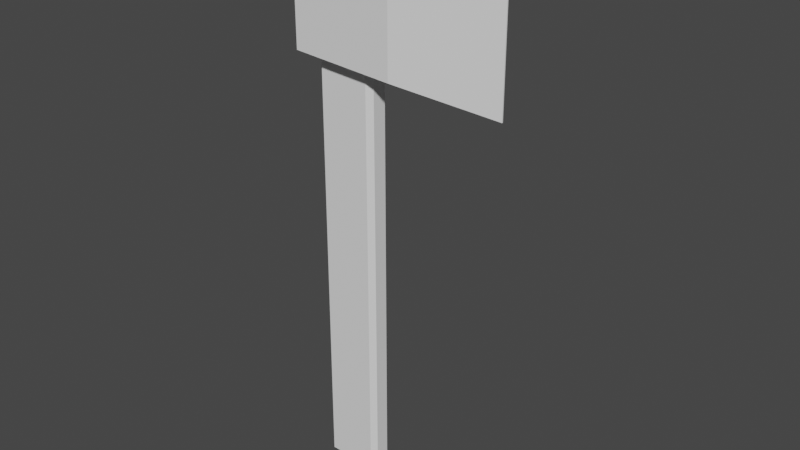 # Source: hatchet.blend  (saved by Blender 3.2.14; exported with 4.5.12 LTS)
import bpy
from mathutils import Matrix  # noqa: F401  (used for matrix-valued properties, if any)

bpy.ops.wm.read_factory_settings(use_empty=True)
scene = bpy.context.scene
scene.name = 'Scene'

# ---- collections
col_collection = bpy.data.collections.new('Collection'); scene.collection.children.link(col_collection)

# ---- world
world_world = bpy.data.worlds.new('World'); scene.world = world_world
world_world.use_nodes = True; world_world.node_tree.nodes.clear()
_N = world_world.node_tree.nodes; _L = world_world.node_tree.links
n0 = _N.new('ShaderNodeOutputWorld'); n0.name = 'World Output'; n0.location = (300, 300)
n1 = _N.new('ShaderNodeBackground'); n1.name = 'Background'; n1.location = (10, 300)
n1.inputs[0].default_value = (0.05088, 0.05088, 0.05088, 1.0)
_L.new(n1.outputs[0], n0.inputs[0])
n0.is_active_output = True
world_world.color = (0.05088, 0.05088, 0.05088)
world_world.use_sun_shadow = False
world_world.sun_shadow_jitter_overblur = 0.0

# ---- meshes
me_msh_hatchet = bpy.data.meshes.new('msh_Hatchet')
me_msh_hatchet.from_pydata([(0.6547, -0.003696, 0.6124), (0.6547, -0.003696, 1.276), (0.6547, 0.0008223, 0.6124), (0.6547, 0.0008223, 1.276), (0.2575, 0.1071, 0.6859), (0.2575, 0.1071, 1.203), (0.2575, -0.11, 0.6859), (0.2575, -0.11, 1.203), (-0.1663, -0.11, 0.7148), (-0.2128, -0.06353, 0.7613), (-0.1663, -0.11, 1.174), (-0.2128, -0.06353, 1.127), (-0.2128, 0.06065, 0.7613), (-0.1663, 0.1071, 0.7148), (-0.1663, 0.1071, 1.174), (-0.2128, 0.06065, 1.127), (-0.1244, -0.02992, -1.06), (-0.1037, -0.02992, -1.081), (-0.1037, -0.05061, -1.06), (-0.1037, 0.02992, -1.081), (-0.1244, 0.02992, -1.06), (-0.1037, 0.05061, -1.06), (0.1037, -0.02992, -1.081), (0.1244, -0.02992, -1.06), (0.1037, -0.05061, -1.06), (0.1037, 0.02992, -1.081), (0.1037, 0.05061, -1.06), (0.1244, 0.02992, -1.06), (-0.1244, -0.02992, 0.8046), (-0.1244, -0.02992, 0.7632), (-0.1037, -0.05061, 0.7632), (-0.1037, -0.05061, 0.8046), (-0.1244, 0.02993, 0.8046), (-0.1037, 0.05061, 0.8046), (-0.1037, 0.05061, 0.7632), (-0.1244, 0.02993, 0.7632), (0.1244, -0.02992, 0.8046), (0.1037, -0.05061, 0.8046), (0.1037, -0.05061, 0.7632), (0.1244, -0.02992, 0.7632), (0.1037, 0.05061, 0.8046), (0.1244, 0.02993, 0.8046), (0.1244, 0.02993, 0.7632), (0.1037, 0.05061, 0.7632), (-0.1244, -0.02992, 1.081), (-0.1037, -0.05061, 1.081), (-0.1037, 0.05061, 1.081), (-0.1244, 0.02993, 1.081), (0.1037, -0.05061, 1.081), (0.1244, -0.02992, 1.081), (0.1244, 0.02993, 1.081), (0.1037, 0.05061, 1.081)], [], [(6, 7, 10, 8), (4, 5, 3, 2), (5, 14, 10, 7), (4, 2, 0, 6), (2, 3, 1, 0), (3, 5, 7, 1), (13, 14, 5, 4), (9, 11, 15, 12), (13, 8, 9, 12), (0, 1, 7, 6), (10, 14, 15, 11), (8, 10, 11, 9), (13, 4, 6, 8), (14, 13, 12, 15), (21, 34, 43, 26), (32, 28, 44, 47), (27, 42, 39, 23), (16, 29, 35, 20), (31, 37, 48, 45), (40, 33, 46, 51), (36, 41, 50, 49), (19, 25, 22, 17), (16, 17, 18), (19, 20, 21), (22, 23, 24), (25, 26, 27), (28, 29, 30, 31), (32, 33, 34, 35), (36, 37, 38, 39), (40, 41, 42, 43), (19, 17, 16, 20), (42, 27, 26, 43), (25, 19, 21, 26), (38, 24, 23, 39), (22, 25, 27, 23), (24, 38, 30, 18), (17, 22, 24, 18), (28, 32, 35, 29), (33, 40, 43, 34), (41, 36, 39, 42), (37, 31, 30, 38), (48, 37, 36, 49), (40, 51, 50, 41), (46, 33, 32, 47), (31, 45, 44, 28), (20, 35, 34, 21), (18, 30, 29, 16)])
_uv = me_msh_hatchet.uv_layers.new(name='UVMap')
_uv.uv.foreach_set('vector', [0.375, 0.8745, 0.625, 0.8745, 0.625, 0.9876, 0.375, 0.9876, 0.375, 0.3755, 0.625, 0.3755, 0.625, 0.5, 0.375, 0.5, 0.7495, 0.5, 0.8626, 0.5, 0.8626, 0.75, 0.7495, 0.75, 0.2505, 0.5, 0.375, 0.5, 0.375, 0.75, 0.2505, 0.75, 0.375, 0.5, 0.625, 0.5, 0.625, 0.75, 0.375, 0.75, 0.625, 0.5, 0.7495, 0.5, 0.7495, 0.75, 0.625, 0.75, 0.375, 0.2624, 0.625, 0.2624, 0.625, 0.3755, 0.375, 0.3755, 0.4003, 0.05352, 0.5997, 0.05352, 0.5997, 0.1965, 0.4003, 0.1965, 0.375, 0.25, 0.375, 0.0, 0.4003, 0.05352, 0.4003, 0.1965, 0.375, 0.75, 0.625, 0.75, 0.625, 0.8745, 0.375, 0.8745, 0.625, 0.0, 0.625, 0.25, 0.5997, 0.1965, 0.5997, 0.05352, 0.375, 0.0, 0.625, 0.0, 0.5997, 0.05352, 0.4003, 0.05352, 0.1374, 0.5, 0.2505, 0.5, 0.2505, 0.75, 0.1374, 0.75, 0.625, 0.2624, 0.375, 0.2624, 0.4003, 0.1965, 0.5997, 0.1965, 0.3792, 0.2708, 0.625, 0.2708, 0.625, 0.4792, 0.3792, 0.4792, 0.625, 0.1989, 0.625, 0.05109, 0.625, 0.05109, 0.625, 0.1989, 0.3792, 0.5511, 0.625, 0.5511, 0.625, 0.6989, 0.3792, 0.6989, 0.3792, 0.05109, 0.625, 0.05109, 0.625, 0.1989, 0.3792, 0.1989, 0.625, 0.9792, 0.625, 0.7708, 0.625, 0.7708, 0.625, 0.9792, 0.625, 0.4792, 0.625, 0.2708, 0.625, 0.2708, 0.625, 0.4792, 0.625, 0.6989, 0.625, 0.5511, 0.625, 0.5511, 0.625, 0.6989, 0.1458, 0.5511, 0.3542, 0.5511, 0.3542, 0.6989, 0.1458, 0.6989, 0.125, 0.6989, 0.1458, 0.6989, 0.1458, 0.75, 0.1458, 0.5511, 0.125, 0.5511, 0.1458, 0.5, 0.3542, 0.6989, 0.375, 0.6989, 0.3542, 0.75, 0.3542, 0.5511, 0.3542, 0.5, 0.375, 0.5511, 0.625, 0.05109, 0.625, 0.05109, 0.625, 0.0, 0.625, 0.0, 0.625, 0.1989, 0.625, 0.2708, 0.625, 0.2708, 0.625, 0.1989, 0.625, 0.6989, 0.625, 0.7708, 0.625, 0.7708, 0.625, 0.6989, 0.625, 0.4792, 0.625, 0.5511, 0.625, 0.5511, 0.625, 0.4792, 0.1458, 0.5511, 0.1458, 0.6989, 0.125, 0.6989, 0.125, 0.5511, 0.625, 0.5511, 0.3792, 0.5511, 0.3792, 0.4792, 0.625, 0.4792, 0.3542, 0.5511, 0.1458, 0.5511, 0.1458, 0.5, 0.3542, 0.5, 0.625, 0.7708, 0.3792, 0.7708, 0.3792, 0.6989, 0.625, 0.6989, 0.3542, 0.6989, 0.3542, 0.5511, 0.3792, 0.5511, 0.3792, 0.6989, 0.3792, 0.7708, 0.625, 0.7708, 0.625, 0.9792, 0.3792, 0.9792, 0.1458, 0.6989, 0.3542, 0.6989, 0.3542, 0.75, 0.1458, 0.75, 0.625, 0.05109, 0.625, 0.1989, 0.625, 0.1989, 0.625, 0.05109, 0.625, 0.2708, 0.625, 0.4792, 0.625, 0.4792, 0.625, 0.2708, 0.625, 0.5511, 0.625, 0.6989, 0.625, 0.6989, 0.625, 0.5511, 0.625, 0.7708, 0.625, 0.9792, 0.625, 0.9792, 0.625, 0.7708, 0.625, 0.7708, 0.625, 0.7708, 0.625, 0.6989, 0.625, 0.6989, 0.625, 0.4792, 0.625, 0.4792, 0.625, 0.5511, 0.625, 0.5511, 0.625, 0.2708, 0.625, 0.2708, 0.625, 0.1989, 0.625, 0.1989, 0.625, 0.0, 0.625, 0.0, 0.625, 0.05109, 0.625, 0.05109, 0.3792, 0.1989, 0.625, 0.1989, 0.625, 0.2708, 0.3792, 0.2708, 0.3792, 0.0, 0.625, 0.0, 0.625, 0.05109, 0.3792, 0.05109])
me_msh_hatchet.update()

# ---- objects
ob_bld_hatchet = bpy.data.objects.new('bld_Hatchet', me_msh_hatchet)

# ---- transforms, parenting, visibility, modifiers, constraints
ob_bld_hatchet.location = (0.2019, -0.0244, 0.9536)

# ---- collection membership
col_collection.objects.link(ob_bld_hatchet)

# ---- scene / render settings (as saved in the file)
scene.frame_start = 1; scene.frame_end = 250; scene.frame_set(1)
scene.render.engine = 'BLENDER_EEVEE_NEXT'
scene.cycles.sampling_pattern = 'TABULATED_SOBOL'
scene.cycles.use_light_tree = False
scene.view_settings.view_transform = 'Filmic'
bpy.context.view_layer.update()

# ---- added for rendering (the .blend has no active camera and no usable light): camera, sun
cam_auto = bpy.data.cameras.new('AutoCamera')
cam_auto.lens = 50.0
cam_auto.sensor_width = 36.0
cam_auto.clip_end = 1000.0
ob_auto_camera = bpy.data.objects.new('AutoCamera', cam_auto)
scene.collection.objects.link(ob_auto_camera)
ob_auto_camera.location = (2.75535, -2.8248, 2.91719)
ob_auto_camera.rotation_euler = (1.09748, -7.21219e-08, 0.694738)
scene.camera = ob_auto_camera
light_auto_sun = bpy.data.lights.new('AutoSun', 'SUN')
light_auto_sun.energy = 3.0
light_auto_sun.angle = 0.0523599
ob_auto_sun = bpy.data.objects.new('AutoSun', light_auto_sun)
scene.collection.objects.link(ob_auto_sun)
ob_auto_sun.rotation_euler = (0.872665, 0.174533, 0.523599)
bpy.context.view_layer.update()
